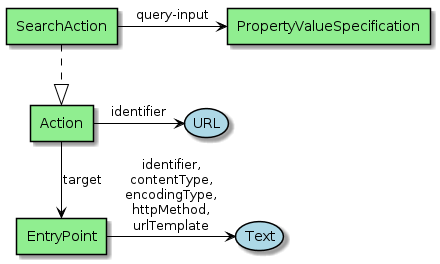

The diagram above was rendered by PlantUML. Its source (embedded in the PNG):
@startuml

skinparam usecase {
BackgroundColor LightBlue
BorderColor Black
  ArrowColor Black
  linetype Ortho
}

skinparam agent {
BackgroundColor LightGreen
BorderColor Black
ArrowColor Black
linetype Ortho
}


agent Action
agent SearchAction
agent EntryPoint
agent PropertyValueSpecification


SearchAction .down.|> Action

Action -down-> EntryPoint : "target"

Action -right-> (URL) : "identifier"

EntryPoint -right-> (Text) : "identifier,\ncontentType,\nencodingType,\nhttpMethod,\nurlTemplate"

SearchAction -right-> PropertyValueSpecification : "query-input"
@enduml